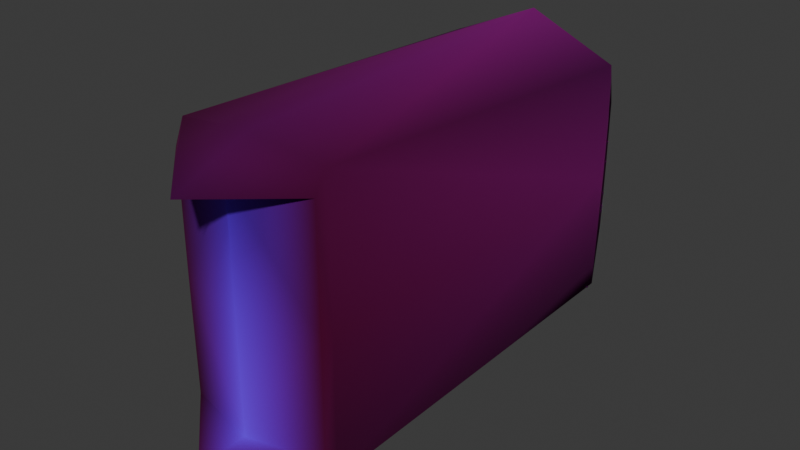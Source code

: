 # Source: mdl_enm_rhino.blend  (saved by Blender 4.5.90; exported with 4.5.12 LTS)
import bpy
from mathutils import Matrix  # noqa: F401  (used for matrix-valued properties, if any)

bpy.ops.wm.read_factory_settings(use_empty=True)
scene = bpy.context.scene
scene.name = 'Scene'

# ---- images (referenced by path relative to the original .blend; pixels are not part of the script)
import os
ASSET_DIR = os.environ.get("B2B_ASSET_DIR", "")  # directory of the original .blend (textures are referenced by path, not embedded)
HERE = os.path.dirname(os.path.abspath(__file__))  # packed textures are extracted next to this script under _unpacked/

def load_image(name, relpath, width, height, colorspace="sRGB"):
    """Load a texture the original file referenced (path relative to the .blend, or extracted next to this script)."""
    p = next((c for c in (os.path.join(HERE, relpath), os.path.join(ASSET_DIR, relpath)) if relpath and os.path.exists(c)), "")
    if p:
        img = bpy.data.images.load(p, check_existing=True)
        img.name = name
    else:  # same state as the original file: an image datablock whose file is absent (Cycles renders it pink)
        img = bpy.data.images.new(name, width, height)
        img.source = "FILE"
        img.filepath = "//" + (relpath or name)
    img.colorspace_settings.name = colorspace
    return img
img_tex_mod_metal1_png = load_image('tex_mod_metal1.png', 'tex_mod_metal1.png', 1024, 1024, 'sRGB')

# ---- materials (node trees are filled in below, after node groups)
mat_mat_mod_vcolor = bpy.data.materials.new('mat_mod_vcolor')
mat_mat_mod_vcolor.alpha_threshold = 0.0
mat_mat_mod_vcolor.roughness = 0.5
mat_mat_mod_vcolor.line_color = (0.0, 0.0, 0.0, 1.0)

# ---- material node trees
mat_mat_mod_vcolor.use_nodes = True; mat_mat_mod_vcolor.node_tree.nodes.clear()
_N = mat_mat_mod_vcolor.node_tree.nodes; _L = mat_mat_mod_vcolor.node_tree.links
n0 = _N.new('ShaderNodeOutputMaterial'); n0.name = 'Material Output'; n0.location = (556, 187)
n1 = _N.new('ShaderNodeBsdfPrincipled'); n1.name = 'Principled BSDF'; n1.location = (156, 187)
n1.inputs[1].default_value = 0.658
n1.inputs[2].default_value = 1.0
n1.inputs[3].default_value = 1.45
n2 = _N.new('ShaderNodeTexImage'); n2.name = 'Image Texture'; n2.location = (-496, 178)
n2.image = img_tex_mod_metal1_png
n3 = _N.new('ShaderNodeVertexColor'); n3.name = 'Color Attribute'; n3.location = (-469, -119)
n3.layer_name = 'Attribute'
n4 = _N.new('ShaderNodeMix'); n4.name = 'Mix'; n4.location = (-91, 128)
n4.hide = True
n4.data_type = 'RGBA'
n4.blend_type = 'MULTIPLY'
n4.inputs[0].default_value = 1.0
_L.new(n1.outputs[0], n0.inputs[0])
_L.new(n4.outputs[2], n1.inputs[0])
_L.new(n2.outputs[0], n4.inputs[6])
_L.new(n3.outputs[0], n4.inputs[7])
n0.is_active_output = True

# ---- world
world_world = bpy.data.worlds.new('World'); scene.world = world_world
world_world.use_nodes = True; world_world.node_tree.nodes.clear()
_N = world_world.node_tree.nodes; _L = world_world.node_tree.links
n0 = _N.new('ShaderNodeOutputWorld'); n0.name = 'World Output'; n0.location = (200, 100)
n1 = _N.new('ShaderNodeBackground'); n1.name = 'Background'; n1.location = (-200, 100)
n1.inputs[0].default_value = (0.05088, 0.05088, 0.05088, 1.0)
_L.new(n1.outputs[0], n0.inputs[0])
n0.is_active_output = True
world_world.color = (0.05088, 0.05088, 0.05088)
world_world.sun_shadow_jitter_overblur = 0.0

# ---- meshes
me_cube = bpy.data.meshes.new('Cube')
me_cube.from_pydata([(0.9027, -4.643, 1.418), (8.485e-07, -4.853, 0.0), (1.082, 1.891e-07, 0.0), (0.9107, -4.643, 0.0), (1.074, 1.877e-07, 1.418), (8.485e-07, -4.853, 1.418), (0.0, 0.0, 1.883), (-0.9027, -4.643, 1.418), (-1.082, -1.891e-07, 0.0), (-0.9107, -4.643, 0.0), (-1.074, -1.877e-07, 1.418), (0.0, 0.0, 0.0), (0.6947, 1.215e-07, 0.0), (-1.049e-07, 0.6, 1.424), (-0.6947, -1.215e-07, 0.0), (9.552e-07, -5.463, 1.433), (0.9319, -4.512, 1.669), (0.9399, -4.512, 0.0), (-0.9319, -4.512, 1.669), (-0.9399, -4.512, 0.0), (7.922e-07, -4.531, 1.778), (0.9107, 0.3902, 0.0), (0.0, 0.0, 1.196), (-0.9107, 0.3902, 0.0), (0.09196, 1.608e-08, 1.196), (0.6913, 1.209e-07, 0.5967), (-0.6913, -1.209e-07, 0.5967), (-0.09196, -4.588e-08, 1.196), (0.9061, 0.3902, 0.8184), (0.4504, 0.5157, 1.318), (0.0, 0.0, 1.883), (1.074, 4.602e-05, 1.418), (-0.4504, 0.5157, 1.318), (-0.9061, 0.3902, 0.8184), (-1.074, 4.565e-05, 1.418), (0.0, 0.0, 1.883), (-9.66e-08, 0.5525, 1.158), (9.66e-08, -0.5525, 1.158), (0.4785, 0.5525, 0.8817), (0.4785, -0.5525, 0.8817), (0.4785, 0.5525, 0.3293), (0.4785, -0.5525, 0.3293), (-9.66e-08, 0.5525, 0.05301), (9.66e-08, -0.5525, 0.05301), (-0.4785, 0.5525, 0.3293), (-0.4785, -0.5525, 0.3293), (-0.4785, 0.5525, 0.8817), (-0.4785, -0.5525, 0.8817), (0.9027, -4.643, -1.418), (1.074, 1.877e-07, -1.418), (8.485e-07, -4.853, -1.418), (0.0, 0.0, -1.883), (-0.9027, -4.643, -1.418), (-1.074, -1.877e-07, -1.418), (-1.049e-07, 0.6, -1.424), (9.552e-07, -5.463, -1.433), (0.9319, -4.512, -1.669), (-0.9319, -4.512, -1.669), (7.922e-07, -4.531, -1.778), (0.0, 0.0, -1.196), (0.09196, 1.608e-08, -1.196), (0.6913, 1.209e-07, -0.5967), (-0.6913, -1.209e-07, -0.5967), (-0.09196, -4.588e-08, -1.196), (0.9061, 0.3902, -0.8184), (0.4504, 0.5157, -1.318), (0.0, 0.0, -1.883), (1.074, 4.602e-05, -1.418), (-0.4504, 0.5157, -1.318), (-0.9061, 0.3902, -0.8184), (-1.074, 4.565e-05, -1.418), (0.0, 0.0, -1.883), (-4.83e-08, 0.5525, -0.05301), (1.449e-07, -0.5525, -0.05301), (-0.4785, 0.5525, -0.3293), (-0.4785, -0.5525, -0.3293), (-0.4785, 0.5525, -0.8817), (-0.4785, -0.5525, -0.8817), (-1.449e-07, 0.5525, -1.158), (4.83e-08, -0.5525, -1.158), (0.4785, 0.5525, -0.8817), (0.4785, -0.5525, -0.8817), (0.4785, 0.5525, -0.3293), (0.4785, -0.5525, -0.3293)], [], [(17, 16, 0, 3), (3, 0, 5, 1), (19, 9, 7, 18), (9, 1, 5, 7), (20, 15, 16), (18, 20, 6, 10), (15, 7, 5), (15, 5, 0), (7, 15, 18), (6, 20, 16, 4), (8, 19, 18, 10), (2, 4, 16, 17), (16, 15, 0), (18, 15, 20), (34, 35, 32), (31, 29, 30), (28, 29, 31), (32, 33, 34), (24, 29, 28, 25), (32, 27, 26, 33), (12, 25, 28, 21), (12, 11, 22, 24, 25), (24, 22, 13, 29), (26, 14, 23, 33), (14, 26, 27, 22, 11), (22, 27, 32, 13), (4, 31, 30, 6), (2, 21, 28, 31, 4), (6, 30, 29, 13), (10, 6, 35, 34), (8, 10, 34, 33, 23), (32, 35, 6, 13), (36, 37, 39, 38), (38, 39, 41, 40), (40, 41, 43, 42), (42, 43, 45, 44), (44, 45, 47, 46), (46, 47, 37, 36), (36, 38, 40, 42, 44, 46), (17, 3, 48, 56), (3, 1, 50, 48), (19, 57, 52, 9), (9, 52, 50, 1), (58, 56, 55), (57, 53, 51, 58), (55, 50, 52), (55, 48, 50), (52, 57, 55), (51, 49, 56, 58), (8, 53, 57, 19), (2, 17, 56, 49), (56, 48, 55), (57, 58, 55), (70, 68, 71), (67, 66, 65), (64, 67, 65), (68, 70, 69), (60, 61, 64, 65), (68, 69, 62, 63), (12, 21, 64, 61), (12, 61, 60, 59, 11), (60, 65, 54, 59), (62, 69, 23, 14), (14, 11, 59, 63, 62), (59, 54, 68, 63), (49, 51, 66, 67), (2, 49, 67, 64, 21), (51, 54, 65, 66), (53, 70, 71, 51), (8, 23, 69, 70, 53), (68, 54, 51, 71), (72, 74, 75, 73), (74, 76, 77, 75), (76, 78, 79, 77), (78, 80, 81, 79), (80, 82, 83, 81), (82, 72, 73, 83), (72, 82, 80, 78, 76, 74)])
me_cube.polygons.foreach_set('use_smooth', [1, 1, 1, 1, 1, 1, 1, 1, 1, 1, 1, 1, 1, 1, 1, 1, 1, 1, 1, 1, 1, 1, 1, 1, 1, 1, 1, 1, 1, 1, 1, 1, 0, 0, 0, 0, 0, 0, 0, 1, 1, 1, 1, 1, 1, 1, 1, 1, 1, 1, 1, 1, 1, 1, 1, 1, 1, 1, 1, 1, 1, 1, 1, 1, 1, 1, 1, 1, 1, 1, 1, 0, 0, 0, 0, 0, 0, 0])
_uv = me_cube.uv_layers.new(name='UVMap')
_uv.uv.foreach_set('vector', [0.5, 0.7579, 0.625, 0.7579, 0.625, 0.7822, 0.5, 0.7822, 0.376, 0.8413, 0.501, 0.8413, 0.501, 0.9663, 0.376, 0.9663, 0.5, 0.7579, 0.5, 0.7822, 0.625, 0.7822, 0.625, 0.7579, 0.376, 0.8413, 0.376, 0.9663, 0.501, 0.9663, 0.501, 0.8413, 0.75, 0.754, 0.75, 0.7775, 0.625, 0.7579, 0.6245, 0.7578, 0.7493, 0.7571, 0.7494, 0.6367, 0.6252, 0.6383, 0.75, 0.7775, 0.625, 0.7822, 0.75, 0.7822, 0.75, 0.7775, 0.75, 0.7822, 0.625, 0.7822, 0.625, 0.7822, 0.75, 0.7775, 0.625, 0.7579, 0.7494, 0.6367, 0.7493, 0.7571, 0.6254, 0.7577, 0.6248, 0.6382, 0.5, 0.6396, 0.5, 0.7579, 0.625, 0.7579, 0.625, 0.6396, 0.5, 0.6396, 0.625, 0.6396, 0.625, 0.7579, 0.5, 0.7579, 0.625, 0.7579, 0.75, 0.7775, 0.625, 0.7822, 0.625, 0.7579, 0.75, 0.7775, 0.75, 0.754, 0.7489, 0.6364, 0.6246, 0.6377, 0.7249, 0.5902, 0.749, 0.6364, 0.725, 0.5902, 0.6245, 0.6377, 0.4899, 0.3999, 0.507, 0.3585, 0.5377, 0.4019, 0.507, 0.2973, 0.4899, 0.2559, 0.5377, 0.2539, 0.4814, 0.9536, 0.501, 0.9161, 0.4481, 0.8413, 0.4286, 0.8711, 0.501, 0.9161, 0.4814, 0.9536, 0.4286, 0.8711, 0.4481, 0.8413, 0.376, 0.871, 0.4286, 0.8711, 0.4481, 0.8413, 0.376, 0.8413, 0.376, 0.871, 0.376, 0.9663, 0.4814, 0.9663, 0.4814, 0.9536, 0.4286, 0.8711, 0.4814, 0.9536, 0.4814, 0.9663, 0.501, 0.9663, 0.501, 0.9161, 0.4286, 0.8711, 0.376, 0.871, 0.376, 0.8413, 0.4481, 0.8413, 0.376, 0.871, 0.4286, 0.8711, 0.4814, 0.9536, 0.4814, 0.9663, 0.376, 0.9663, 0.4814, 0.9663, 0.4814, 0.9536, 0.501, 0.9161, 0.501, 0.9663, 0.625, 0.6396, 0.625, 0.6397, 0.654, 0.7492, 0.75, 0.6396, 0.5, 0.6396, 0.5, 0.7822, 0.5721, 0.7822, 0.625, 0.6397, 0.625, 0.6396, 0.6245, 0.6377, 0.6245, 0.6377, 0.725, 0.5902, 0.6245, 0.5885, 0.625, 0.6396, 0.75, 0.6396, 0.654, 0.7492, 0.625, 0.6397, 0.5, 0.6396, 0.625, 0.6396, 0.625, 0.6397, 0.5721, 0.7822, 0.5, 0.7822, 0.7249, 0.5902, 0.6246, 0.6377, 0.6245, 0.6377, 0.6245, 0.5885, 1.0, 0.5, 1.0, 1.0, 0.8333, 1.0, 0.8333, 0.5, 0.8333, 0.5, 0.8333, 1.0, 0.6667, 1.0, 0.6667, 0.5, 0.6667, 0.5, 0.6667, 1.0, 0.5, 1.0, 0.5, 0.5, 0.5, 0.5, 0.5, 1.0, 0.3333, 1.0, 0.3333, 0.5, 0.3333, 0.5, 0.3333, 1.0, 0.1667, 1.0, 0.1667, 0.5, 0.1667, 0.5, 0.1667, 1.0, -8.941e-08, 1.0, -8.941e-08, 0.5, 0.3788, 0.7788, 0.2742, 0.7185, 0.2742, 0.5978, 0.3788, 0.5374, 0.4833, 0.5978, 0.4833, 0.7185, 0.5, 0.7579, 0.5, 0.7822, 0.625, 0.7822, 0.625, 0.7579, 0.376, 0.8413, 0.376, 0.9663, 0.501, 0.9663, 0.501, 0.8413, 0.5, 0.7579, 0.625, 0.7579, 0.625, 0.7822, 0.5, 0.7822, 0.376, 0.8413, 0.501, 0.8413, 0.501, 0.9663, 0.376, 0.9663, 0.75, 0.754, 0.625, 0.7579, 0.75, 0.7775, 0.6245, 0.7578, 0.6252, 0.6383, 0.7494, 0.6367, 0.7493, 0.7571, 0.75, 0.7775, 0.75, 0.7822, 0.625, 0.7822, 0.75, 0.7775, 0.625, 0.7822, 0.75, 0.7822, 0.625, 0.7822, 0.625, 0.7579, 0.75, 0.7775, 0.7494, 0.6367, 0.6248, 0.6382, 0.6254, 0.7577, 0.7493, 0.7571, 0.5, 0.6396, 0.625, 0.6396, 0.625, 0.7579, 0.5, 0.7579, 0.5, 0.6396, 0.5, 0.7579, 0.625, 0.7579, 0.625, 0.6396, 0.625, 0.7579, 0.625, 0.7822, 0.75, 0.7775, 0.625, 0.7579, 0.75, 0.754, 0.75, 0.7775, 0.7489, 0.6364, 0.7249, 0.5902, 0.6246, 0.6377, 0.749, 0.6364, 0.6245, 0.6377, 0.725, 0.5902, 0.4899, 0.3999, 0.5377, 0.4019, 0.507, 0.3585, 0.507, 0.2973, 0.5377, 0.2539, 0.4899, 0.2559, 0.4814, 0.9536, 0.4286, 0.8711, 0.4481, 0.8413, 0.501, 0.9161, 0.501, 0.9161, 0.4481, 0.8413, 0.4286, 0.8711, 0.4814, 0.9536, 0.376, 0.871, 0.376, 0.8413, 0.4481, 0.8413, 0.4286, 0.8711, 0.376, 0.871, 0.4286, 0.8711, 0.4814, 0.9536, 0.4814, 0.9663, 0.376, 0.9663, 0.4814, 0.9536, 0.501, 0.9161, 0.501, 0.9663, 0.4814, 0.9663, 0.4286, 0.8711, 0.4481, 0.8413, 0.376, 0.8413, 0.376, 0.871, 0.376, 0.871, 0.376, 0.9663, 0.4814, 0.9663, 0.4814, 0.9536, 0.4286, 0.8711, 0.4814, 0.9663, 0.501, 0.9663, 0.501, 0.9161, 0.4814, 0.9536, 0.625, 0.6396, 0.75, 0.6396, 0.654, 0.7492, 0.625, 0.6397, 0.5, 0.6396, 0.625, 0.6396, 0.625, 0.6397, 0.5721, 0.7822, 0.5, 0.7822, 0.6245, 0.6377, 0.6245, 0.5885, 0.725, 0.5902, 0.6245, 0.6377, 0.625, 0.6396, 0.625, 0.6397, 0.654, 0.7492, 0.75, 0.6396, 0.5, 0.6396, 0.5, 0.7822, 0.5721, 0.7822, 0.625, 0.6397, 0.625, 0.6396, 0.7249, 0.5902, 0.6245, 0.5885, 0.6245, 0.6377, 0.6246, 0.6377, 1.0, 0.5, 0.8333, 0.5, 0.8333, 1.0, 1.0, 1.0, 0.8333, 0.5, 0.6667, 0.5, 0.6667, 1.0, 0.8333, 1.0, 0.6667, 0.5, 0.5, 0.5, 0.5, 1.0, 0.6667, 1.0, 0.5, 0.5, 0.3333, 0.5, 0.3333, 1.0, 0.5, 1.0, 0.3333, 0.5, 0.1667, 0.5, 0.1667, 1.0, 0.3333, 1.0, 0.1667, 0.5, -8.941e-08, 0.5, -8.941e-08, 1.0, 0.1667, 1.0, 0.3788, 0.7788, 0.4833, 0.7185, 0.4833, 0.5978, 0.3788, 0.5374, 0.2742, 0.5978, 0.2742, 0.7185])
_ca = me_cube.color_attributes.new('Attribute', 'BYTE_COLOR', 'CORNER')
_ca.data.foreach_set('color', [0.1413, 0.08438, 0.0648, 1.0, 0.1248, 0.08438, 0.07227, 1.0, 0.1195, 0.07619, 0.06301, 1.0, 0.1248, 0.06663, 0.04817, 1.0, 0.1248, 0.06663, 0.04817, 1.0, 0.1195, 0.07619, 0.06301, 1.0, 0.2384, 0.7529, 0.956, 1.0, 0.2423, 0.7913, 1.0, 1.0, 0.1651, 0.1221, 0.107, 1.0, 0.1529, 0.1095, 0.09531, 1.0, 0.1046, 0.06125, 0.04817, 1.0, 0.1144, 0.07227, 0.06125, 1.0, 0.1529, 0.1095, 0.09531, 1.0, 0.2423, 0.7913, 1.0, 1.0, 0.2384, 0.7529, 0.956, 1.0, 0.1046, 0.06125, 0.04817, 1.0, 0.1441, 0.1248, 0.1221, 1.0, 0.1274, 0.1119, 0.1119, 1.0, 0.1248, 0.08438, 0.07227, 1.0, 0.1144, 0.07227, 0.06125, 1.0, 0.1441, 0.1248, 0.1221, 1.0, 0.3185, 0.2664, 0.2664, 1.0, 0.0999, 0.08438, 0.08438, 1.0, 0.1274, 0.1119, 0.1119, 1.0, 0.1046, 0.06125, 0.04817, 1.0, 0.2384, 0.7529, 0.956, 1.0, 0.1274, 0.1119, 0.1119, 1.0, 0.2384, 0.7529, 0.956, 1.0, 0.1195, 0.07619, 0.06301, 1.0, 0.1046, 0.06125, 0.04817, 1.0, 0.1274, 0.1119, 0.1119, 1.0, 0.1144, 0.07227, 0.06125, 1.0, 0.3185, 0.2664, 0.2664, 1.0, 0.1441, 0.1248, 0.1221, 1.0, 0.1248, 0.08438, 0.07227, 1.0, 0.0999, 0.08438, 0.08438, 1.0, 0.2423, 0.1981, 0.1812, 1.0, 0.1651, 0.1221, 0.107, 1.0, 0.1144, 0.07227, 0.06125, 1.0, 0.0999, 0.08438, 0.08438, 1.0, 0.2423, 0.1981, 0.1812, 1.0, 0.0999, 0.08438, 0.08438, 1.0, 0.1248, 0.08438, 0.07227, 1.0, 0.1413, 0.08438, 0.0648, 1.0, 0.1248, 0.08438, 0.07227, 1.0, 0.1274, 0.1119, 0.1119, 1.0, 0.1195, 0.07619, 0.06301, 1.0, 0.1144, 0.07227, 0.06125, 1.0, 0.1274, 0.1119, 0.1119, 1.0, 0.1441, 0.1248, 0.1221, 1.0, 0.0999, 0.08438, 0.08438, 1.0, 0.3185, 0.2664, 0.2664, 1.0, 0.1022, 0.08228, 0.08022, 1.0, 0.0999, 0.08438, 0.08438, 1.0, 0.0999, 0.08438, 0.08438, 1.0, 0.3185, 0.2664, 0.2664, 1.0, 0.0999, 0.08438, 0.08438, 1.0, 0.0999, 0.08438, 0.08438, 1.0, 0.0999, 0.08438, 0.08438, 1.0, 0.1022, 0.08228, 0.08022, 1.0, 0.1301, 0.0865, 0.07036, 1.0, 0.0999, 0.08438, 0.08438, 1.0, 0.4508, 0.1878, 0.05781, 1.0, 0.0999, 0.08438, 0.08438, 1.0, 0.0999, 0.08438, 0.08438, 1.0, 0.1248, 0.1046, 0.0999, 1.0, 0.1274, 0.1095, 0.107, 1.0, 0.4125, 0.1529, 0.02956, 1.0, 0.1651, 0.1022, 0.07619, 1.0, 0.1301, 0.0865, 0.07036, 1.0, 0.2195, 0.1248, 0.08438, 1.0, 0.1248, 0.1046, 0.0999, 1.0, 0.0999, 0.08438, 0.08438, 1.0, 0.2423, 0.1981, 0.1812, 1.0, 0.2195, 0.1248, 0.08438, 1.0, 0.3763, 0.1779, 0.08228, 1.0, 0.4678, 0.2016, 0.07227, 1.0, 0.4508, 0.1878, 0.05781, 1.0, 0.1248, 0.1046, 0.0999, 1.0, 0.4508, 0.1878, 0.05781, 1.0, 0.4678, 0.2016, 0.07227, 1.0, 0.1119, 0.09759, 0.09759, 1.0, 0.0999, 0.08438, 0.08438, 1.0, 0.1651, 0.1022, 0.07619, 1.0, 0.1651, 0.1022, 0.07421, 1.0, 0.1529, 0.1095, 0.09531, 1.0, 0.1301, 0.0865, 0.07036, 1.0, 0.1651, 0.1022, 0.07421, 1.0, 0.1651, 0.1022, 0.07619, 1.0, 0.4125, 0.1529, 0.02956, 1.0, 0.4678, 0.2016, 0.07227, 1.0, 0.3763, 0.1779, 0.08228, 1.0, 0.4678, 0.2016, 0.07227, 1.0, 0.4125, 0.1529, 0.02956, 1.0, 0.1274, 0.1095, 0.107, 1.0, 0.1119, 0.09759, 0.09759, 1.0, 0.0999, 0.08438, 0.08438, 1.0, 0.0999, 0.08438, 0.08438, 1.0, 0.3185, 0.2664, 0.2664, 1.0, 0.3185, 0.2664, 0.2664, 1.0, 0.2423, 0.1981, 0.1812, 1.0, 0.2423, 0.1981, 0.1812, 1.0, 0.0999, 0.08438, 0.08438, 1.0, 0.0999, 0.08438, 0.08438, 1.0, 0.0999, 0.08438, 0.08438, 1.0, 0.3185, 0.2664, 0.2664, 1.0, 0.3185, 0.2664, 0.2664, 1.0, 0.0999, 0.08438, 0.08438, 1.0, 0.1119, 0.09759, 0.09759, 1.0, 0.0999, 0.08438, 0.08438, 1.0, 0.3185, 0.2664, 0.2664, 1.0, 0.3185, 0.2664, 0.2664, 1.0, 0.0999, 0.08438, 0.08438, 1.0, 0.2423, 0.1981, 0.1812, 1.0, 0.0999, 0.08438, 0.08438, 1.0, 0.0999, 0.08438, 0.08438, 1.0, 0.1301, 0.0865, 0.07036, 1.0, 0.1529, 0.1095, 0.09531, 1.0, 0.1274, 0.1095, 0.107, 1.0, 0.3185, 0.2664, 0.2664, 1.0, 0.3185, 0.2664, 0.2664, 1.0, 0.1119, 0.09759, 0.09759, 1.0, 1.0, 1.0, 1.0, 1.0, 0.7157, 0.521, 0.4179, 1.0, 1.0, 1.0, 1.0, 1.0, 1.0, 1.0, 1.0, 1.0, 1.0, 1.0, 1.0, 1.0, 1.0, 1.0, 1.0, 1.0, 0.7157, 0.521, 0.4179, 1.0, 1.0, 1.0, 1.0, 1.0, 1.0, 1.0, 1.0, 1.0, 0.7157, 0.521, 0.4179, 1.0, 0.7157, 0.521, 0.4179, 1.0, 1.0, 1.0, 1.0, 1.0, 1.0, 1.0, 1.0, 1.0, 0.7157, 0.521, 0.4179, 1.0, 0.7157, 0.521, 0.4179, 1.0, 1.0, 1.0, 1.0, 1.0, 1.0, 1.0, 1.0, 1.0, 0.7157, 0.521, 0.4179, 1.0, 0.7157, 0.521, 0.4179, 1.0, 1.0, 1.0, 1.0, 1.0, 1.0, 1.0, 1.0, 1.0, 0.7157, 0.521, 0.4179, 1.0, 0.7157, 0.521, 0.4179, 1.0, 1.0, 1.0, 1.0, 1.0, 1.0, 1.0, 1.0, 1.0, 1.0, 1.0, 1.0, 1.0, 1.0, 1.0, 1.0, 1.0, 1.0, 1.0, 1.0, 1.0, 1.0, 1.0, 1.0, 1.0, 1.0, 1.0, 1.0, 1.0, 0.1413, 0.08438, 0.0648, 1.0, 0.1248, 0.06663, 0.04817, 1.0, 0.1195, 0.07619, 0.06301, 1.0, 0.1248, 0.08438, 0.07227, 1.0, 0.1248, 0.06663, 0.04817, 1.0, 0.2423, 0.7913, 1.0, 1.0, 0.2384, 0.7529, 0.956, 1.0, 0.1195, 0.07619, 0.06301, 1.0, 0.1651, 0.1221, 0.107, 1.0, 0.1144, 0.07227, 0.06125, 1.0, 0.1046, 0.06125, 0.04817, 1.0, 0.1529, 0.1095, 0.09531, 1.0, 0.1529, 0.1095, 0.09531, 1.0, 0.1046, 0.06125, 0.04817, 1.0, 0.2384, 0.7529, 0.956, 1.0, 0.2423, 0.7913, 1.0, 1.0, 0.1441, 0.1248, 0.1221, 1.0, 0.1248, 0.08438, 0.07227, 1.0, 0.1274, 0.1119, 0.1119, 1.0, 0.1144, 0.07227, 0.06125, 1.0, 0.0999, 0.08438, 0.08438, 1.0, 0.3185, 0.2664, 0.2664, 1.0, 0.1441, 0.1248, 0.1221, 1.0, 0.1274, 0.1119, 0.1119, 1.0, 0.2384, 0.7529, 0.956, 1.0, 0.1046, 0.06125, 0.04817, 1.0, 0.1274, 0.1119, 0.1119, 1.0, 0.1195, 0.07619, 0.06301, 1.0, 0.2384, 0.7529, 0.956, 1.0, 0.1046, 0.06125, 0.04817, 1.0, 0.1144, 0.07227, 0.06125, 1.0, 0.1274, 0.1119, 0.1119, 1.0, 0.3185, 0.2664, 0.2664, 1.0, 0.0999, 0.08438, 0.08438, 1.0, 0.1248, 0.08438, 0.07227, 1.0, 0.1441, 0.1248, 0.1221, 1.0, 0.2423, 0.1981, 0.1812, 1.0, 0.0999, 0.08438, 0.08438, 1.0, 0.1144, 0.07227, 0.06125, 1.0, 0.1651, 0.1221, 0.107, 1.0, 0.2423, 0.1981, 0.1812, 1.0, 0.1413, 0.08438, 0.0648, 1.0, 0.1248, 0.08438, 0.07227, 1.0, 0.0999, 0.08438, 0.08438, 1.0, 0.1248, 0.08438, 0.07227, 1.0, 0.1195, 0.07619, 0.06301, 1.0, 0.1274, 0.1119, 0.1119, 1.0, 0.1144, 0.07227, 0.06125, 1.0, 0.1441, 0.1248, 0.1221, 1.0, 0.1274, 0.1119, 0.1119, 1.0, 0.0999, 0.08438, 0.08438, 1.0, 0.1022, 0.08228, 0.08022, 1.0, 0.3185, 0.2664, 0.2664, 1.0, 0.0999, 0.08438, 0.08438, 1.0, 0.3185, 0.2664, 0.2664, 1.0, 0.0999, 0.08438, 0.08438, 1.0, 0.0999, 0.08438, 0.08438, 1.0, 0.0999, 0.08438, 0.08438, 1.0, 0.0999, 0.08438, 0.08438, 1.0, 0.1022, 0.08228, 0.08022, 1.0, 0.0999, 0.08438, 0.08438, 1.0, 0.1301, 0.0865, 0.07036, 1.0, 0.1878, 0.1221, 0.09531, 1.0, 0.2232, 0.1812, 0.1651, 1.0, 0.0999, 0.08438, 0.08438, 1.0, 0.0999, 0.08438, 0.08438, 1.0, 0.1274, 0.1095, 0.107, 1.0, 0.1301, 0.0865, 0.07036, 1.0, 0.1714, 0.1248, 0.1095, 1.0, 0.2346, 0.1144, 0.05951, 1.0, 0.2195, 0.1248, 0.08438, 1.0, 0.2423, 0.1981, 0.1812, 1.0, 0.0999, 0.08438, 0.08438, 1.0, 0.2232, 0.1812, 0.1651, 1.0, 0.2195, 0.1248, 0.08438, 1.0, 0.2232, 0.1812, 0.1651, 1.0, 0.1878, 0.1221, 0.09531, 1.0, 0.2582, 0.1356, 0.07819, 1.0, 0.3763, 0.1779, 0.08228, 1.0, 0.1878, 0.1221, 0.09531, 1.0, 0.0999, 0.08438, 0.08438, 1.0, 0.1119, 0.09759, 0.09759, 1.0, 0.2582, 0.1356, 0.07819, 1.0, 0.1714, 0.1248, 0.1095, 1.0, 0.1301, 0.0865, 0.07036, 1.0, 0.1529, 0.1095, 0.09531, 1.0, 0.1651, 0.1022, 0.07421, 1.0, 0.1651, 0.1022, 0.07421, 1.0, 0.3763, 0.1779, 0.08228, 1.0, 0.2582, 0.1356, 0.07819, 1.0, 0.2346, 0.1144, 0.05951, 1.0, 0.1714, 0.1248, 0.1095, 1.0, 0.2582, 0.1356, 0.07819, 1.0, 0.1119, 0.09759, 0.09759, 1.0, 0.1274, 0.1095, 0.107, 1.0, 0.2346, 0.1144, 0.05951, 1.0, 0.0999, 0.08438, 0.08438, 1.0, 0.3185, 0.2664, 0.2664, 1.0, 0.3185, 0.2664, 0.2664, 1.0, 0.0999, 0.08438, 0.08438, 1.0, 0.2423, 0.1981, 0.1812, 1.0, 0.0999, 0.08438, 0.08438, 1.0, 0.0999, 0.08438, 0.08438, 1.0, 0.0999, 0.08438, 0.08438, 1.0, 0.2423, 0.1981, 0.1812, 1.0, 0.3185, 0.2664, 0.2664, 1.0, 0.1119, 0.09759, 0.09759, 1.0, 0.0999, 0.08438, 0.08438, 1.0, 0.3185, 0.2664, 0.2664, 1.0, 0.0999, 0.08438, 0.08438, 1.0, 0.0999, 0.08438, 0.08438, 1.0, 0.3185, 0.2664, 0.2664, 1.0, 0.3185, 0.2664, 0.2664, 1.0, 0.2423, 0.1981, 0.1812, 1.0, 0.1529, 0.1095, 0.09531, 1.0, 0.1301, 0.0865, 0.07036, 1.0, 0.0999, 0.08438, 0.08438, 1.0, 0.0999, 0.08438, 0.08438, 1.0, 0.1274, 0.1095, 0.107, 1.0, 0.1119, 0.09759, 0.09759, 1.0, 0.3185, 0.2664, 0.2664, 1.0, 0.3185, 0.2664, 0.2664, 1.0, 1.0, 1.0, 1.0, 1.0, 1.0, 1.0, 1.0, 1.0, 0.7157, 0.521, 0.4179, 1.0, 0.7157, 0.521, 0.4179, 1.0, 1.0, 1.0, 1.0, 1.0, 1.0, 1.0, 1.0, 1.0, 0.7157, 0.521, 0.4179, 1.0, 0.7157, 0.521, 0.4179, 1.0, 1.0, 1.0, 1.0, 1.0, 1.0, 1.0, 1.0, 1.0, 1.0, 1.0, 1.0, 1.0, 0.7157, 0.521, 0.4179, 1.0, 1.0, 1.0, 1.0, 1.0, 1.0, 1.0, 1.0, 1.0, 0.7157, 0.521, 0.4179, 1.0, 1.0, 1.0, 1.0, 1.0, 1.0, 1.0, 1.0, 1.0, 1.0, 1.0, 1.0, 1.0, 0.7157, 0.521, 0.4179, 1.0, 0.7157, 0.521, 0.4179, 1.0, 1.0, 1.0, 1.0, 1.0, 1.0, 1.0, 1.0, 1.0, 0.7157, 0.521, 0.4179, 1.0, 0.7157, 0.521, 0.4179, 1.0, 1.0, 1.0, 1.0, 1.0, 1.0, 1.0, 1.0, 1.0, 1.0, 1.0, 1.0, 1.0, 1.0, 1.0, 1.0, 1.0, 1.0, 1.0, 1.0, 1.0, 1.0, 1.0, 1.0, 1.0])
me_cube.materials.append(mat_mat_mod_vcolor)
me_cube.use_mirror_vertex_groups = False
me_cube.use_paint_bone_selection = False
me_cube.use_paint_mask = True
me_cube.update()

# ---- objects
ob_body = bpy.data.objects.new('body', me_cube)

# ---- transforms, parenting, visibility, modifiers, constraints
ob_body.location = (0.0, 0.0, 0.0)
ob_body.lock_rotations_4d = False
ob_body.empty_display_type = 'ARROWS'
ob_body.lineart.crease_threshold = 0.0

# ---- collection membership
scene.collection.objects.link(ob_body)

# ---- scene / render settings (as saved in the file)
scene.frame_start = 1; scene.frame_end = 250; scene.frame_set(1)
scene.render.engine = 'BLENDER_EEVEE_NEXT'
bpy.context.view_layer.update()

# ---- added for rendering (the .blend has no active camera and no usable light): camera, sun
cam_auto = bpy.data.cameras.new('AutoCamera')
cam_auto.lens = 50.0
cam_auto.sensor_width = 36.0
cam_auto.clip_end = 1000.0
ob_auto_camera = bpy.data.objects.new('AutoCamera', cam_auto)
scene.collection.objects.link(ob_auto_camera)
ob_auto_camera.location = (6.90047, -10.7122, 5.52038)
ob_auto_camera.rotation_euler = (1.09748, -7.21219e-08, 0.694738)
scene.camera = ob_auto_camera
light_auto_sun = bpy.data.lights.new('AutoSun', 'SUN')
light_auto_sun.energy = 3.0
light_auto_sun.angle = 0.0523599
ob_auto_sun = bpy.data.objects.new('AutoSun', light_auto_sun)
scene.collection.objects.link(ob_auto_sun)
ob_auto_sun.rotation_euler = (0.872665, 0.174533, 0.523599)
bpy.context.view_layer.update()
